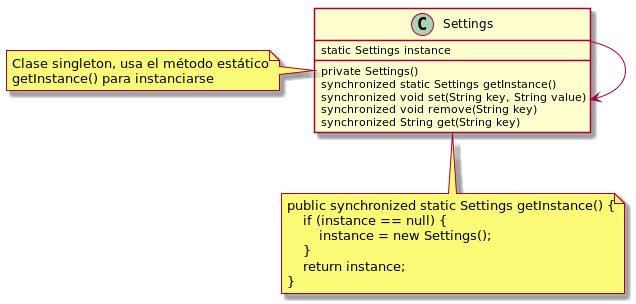

The diagram above was rendered by PlantUML. Its source (embedded in the PNG):
@startuml

class Settings {
static Settings instance
private Settings()
synchronized static Settings getInstance()
synchronized void set(String key, String value)
synchronized void remove(String key)
synchronized String get(String key)
}

Settings --> Settings

note "Clase singleton, usa el método estático\ngetInstance() para instanciarse" as NoteSettings
Settings .l. NoteSettings

note "public synchronized static Settings getInstance() {\n    if (instance == null) {\n        instance = new Settings();\n    }\n    return instance;\n}" as NoteSettings2
Settings .. NoteSettings2

@enduml